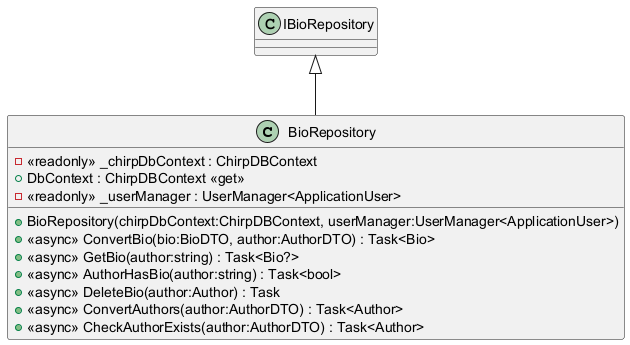

The diagram above was rendered by PlantUML. Its source (embedded in the PNG):
@startuml
class BioRepository {
    - <<readonly>> _chirpDbContext : ChirpDBContext
    + DbContext : ChirpDBContext <<get>>
    - <<readonly>> _userManager : UserManager<ApplicationUser>
    + BioRepository(chirpDbContext:ChirpDBContext, userManager:UserManager<ApplicationUser>)
    + <<async>> ConvertBio(bio:BioDTO, author:AuthorDTO) : Task<Bio>
    + <<async>> GetBio(author:string) : Task<Bio?>
    + <<async>> AuthorHasBio(author:string) : Task<bool>
    + <<async>> DeleteBio(author:Author) : Task
    + <<async>> ConvertAuthors(author:AuthorDTO) : Task<Author>
    + <<async>> CheckAuthorExists(author:AuthorDTO) : Task<Author>
}
IBioRepository <|-- BioRepository
@enduml